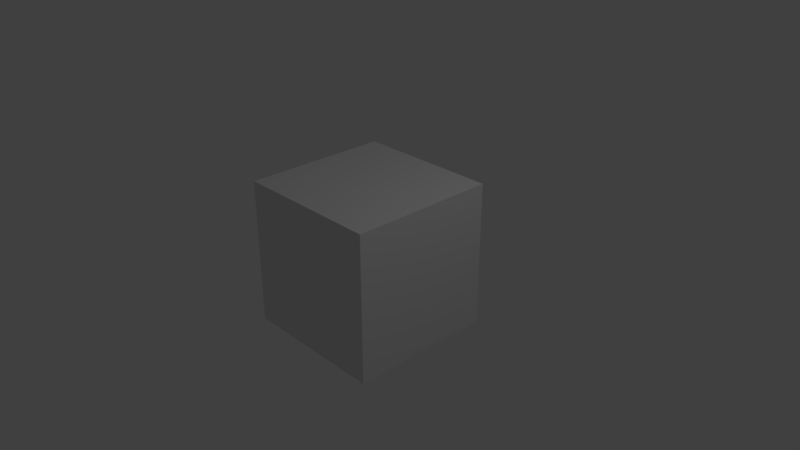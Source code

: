 # Source: UnitCube.blend  (saved by Blender 2.78.0; exported with 4.5.12 LTS)
import bpy
from mathutils import Matrix  # noqa: F401  (used for matrix-valued properties, if any)

bpy.ops.wm.read_factory_settings(use_empty=True)
scene = bpy.context.scene
scene.name = 'Scene'

# ---- collections
col_collection_1 = bpy.data.collections.new('Collection 1'); scene.collection.children.link(col_collection_1)

# ---- materials (node trees are filled in below, after node groups)
mat_material = bpy.data.materials.new('Material')
mat_material.alpha_threshold = 0.0
mat_material.use_transparent_shadow = False
mat_material.roughness = 0.5
mat_material.line_color = (0.0, 0.0, 0.0, 1.0)

# ---- material node trees

# ---- world
world_world = bpy.data.worlds.new('World'); scene.world = world_world
world_world.color = (0.05088, 0.05088, 0.05088)
world_world.use_sun_shadow = False
world_world.sun_shadow_jitter_overblur = 0.0
world_world.cycles.sampling_method = 'MANUAL'

# ---- cameras
cam_camera = bpy.data.cameras.new('Camera')
cam_camera.clip_end = 100.0
cam_camera.lens = 35.0
cam_camera.sensor_width = 32.0
cam_camera.sensor_height = 18.0
cam_camera.ortho_scale = 7.314
cam_camera.dof.focus_distance = 0.0
cam_camera.dof.aperture_fstop = 128.0

# ---- lights
light_lamp = bpy.data.lights.new('Lamp', 'POINT')
light_lamp.transmission_factor = 0.0
light_lamp.cutoff_distance = 30.0
light_lamp.energy = 100.0
light_lamp.shadow_buffer_clip_start = 1.001
light_lamp.shadow_soft_size = 0.1
light_lamp.shadow_maximum_resolution = 0.006
light_lamp.use_absolute_resolution = True

# ---- meshes
me_cube = bpy.data.meshes.new('Cube')
me_cube.from_pydata([(1.0, 1.0, -1.0), (1.0, -1.0, -1.0), (-1.0, -1.0, -1.0), (-1.0, 1.0, -1.0), (1.0, 1.0, 1.0), (1.0, -1.0, 1.0), (-1.0, -1.0, 1.0), (-1.0, 1.0, 1.0)], [], [(0, 1, 2, 3), (4, 7, 6, 5), (0, 4, 5, 1), (1, 5, 6, 2), (2, 6, 7, 3), (4, 0, 3, 7)])
me_cube.materials.append(mat_material)
me_cube.use_remesh_preserve_volume = False
me_cube.use_remesh_preserve_attributes = False
me_cube.use_mirror_vertex_groups = False
me_cube.update()

# ---- objects
ob_cube = bpy.data.objects.new('Cube', me_cube)
ob_lamp = bpy.data.objects.new('Lamp', light_lamp)
ob_camera = bpy.data.objects.new('Camera', cam_camera)

# ---- transforms, parenting, visibility, modifiers, constraints
ob_cube.location = (0.0, 0.0, 0.0)
ob_cube.lock_rotations_4d = False
ob_cube.empty_display_type = 'ARROWS'
ob_cube.lineart.crease_threshold = 0.0
ob_lamp.location = (4.076, 1.005, 5.904)
ob_lamp.rotation_euler = (0.6503, 0.05522, 1.866)
ob_lamp.lock_rotations_4d = False
ob_lamp.empty_display_type = 'ARROWS'
ob_lamp.color = (0.0, 0.0, 0.0, 0.0)
ob_lamp.lineart.crease_threshold = 0.0
ob_camera.location = (7.481, -6.508, 5.344)
ob_camera.rotation_euler = (1.109, 0.0, 0.8149)
ob_camera.lock_rotations_4d = False
ob_camera.empty_display_type = 'ARROWS'
ob_camera.color = (0.0, 0.0, 0.0, 0.0)
ob_camera.display_type = 'WIRE'
ob_camera.lineart.crease_threshold = 0.0

# ---- collection membership
col_collection_1.objects.link(ob_cube)
col_collection_1.objects.link(ob_lamp)
col_collection_1.objects.link(ob_camera)

# ---- scene / render settings (as saved in the file)
scene.camera = ob_camera
scene.frame_start = 1; scene.frame_end = 250; scene.frame_set(1)
scene.render.engine = 'BLENDER_EEVEE_NEXT'
scene.render.resolution_percentage = 50
scene.render.dither_intensity = 0.0
scene.cycles.use_denoising = False
scene.cycles.samples = 128
scene.cycles.sampling_pattern = 'TABULATED_SOBOL'
scene.cycles.light_sampling_threshold = 0.0
scene.cycles.use_adaptive_sampling = False
scene.cycles.use_light_tree = False
scene.cycles.blur_glossy = 0.0
scene.cycles.sample_clamp_indirect = 0.0
scene.view_settings.view_transform = 'Standard'
bpy.context.view_layer.update()
